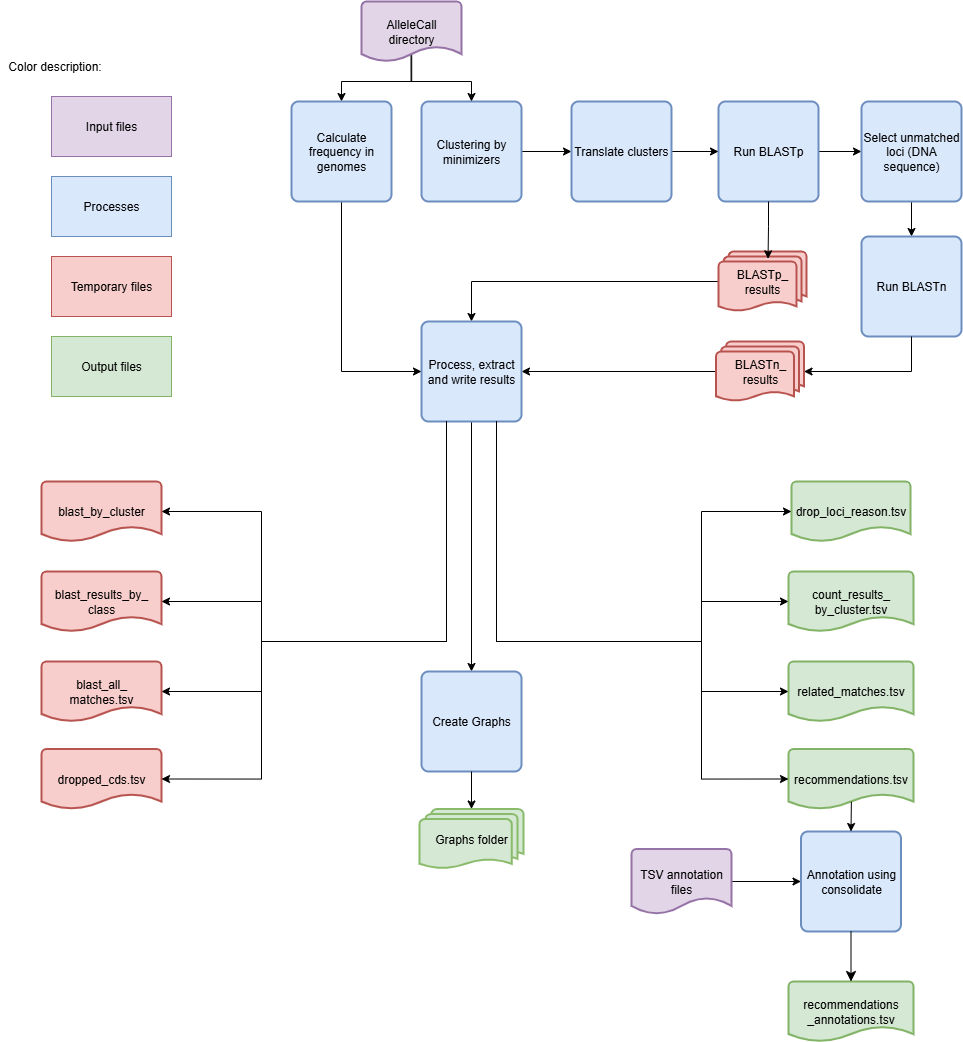

The diagram above was exported from draw.io. Its source (the exported page's mxGraphModel, read from the mxfile embedded in the PNG):
<mxGraphModel dx="2700" dy="914" grid="1" gridSize="10" guides="1" tooltips="1" connect="1" arrows="1" fold="1" page="1" pageScale="1" pageWidth="850" pageHeight="1100" math="0" shadow="0">
  <root>
    <mxCell id="0" />
    <mxCell id="1" parent="0" />
    <mxCell id="dIz83t2OZfv5tZXX2gFK-12" style="edgeStyle=orthogonalEdgeStyle;rounded=0;orthogonalLoop=1;jettySize=auto;html=1;entryX=0;entryY=0.5;entryDx=0;entryDy=0;" parent="1" source="dIz83t2OZfv5tZXX2gFK-3" target="uPMY2EV14jBmOfqGJZ5U-4" edge="1">
      <mxGeometry relative="1" as="geometry">
        <mxPoint x="230" y="160" as="targetPoint" />
      </mxGeometry>
    </mxCell>
    <mxCell id="dIz83t2OZfv5tZXX2gFK-3" value="Clustering by minimizers" style="rounded=1;whiteSpace=wrap;html=1;absoluteArcSize=1;arcSize=14;strokeWidth=2;fillColor=#dae8fc;strokeColor=#6c8ebf;" parent="1" vertex="1">
      <mxGeometry x="40" y="110" width="100" height="100" as="geometry" />
    </mxCell>
    <mxCell id="dIz83t2OZfv5tZXX2gFK-33" style="edgeStyle=orthogonalEdgeStyle;rounded=0;orthogonalLoop=1;jettySize=auto;html=1;entryX=0;entryY=0.5;entryDx=0;entryDy=0;" parent="1" source="dIz83t2OZfv5tZXX2gFK-23" target="dIz83t2OZfv5tZXX2gFK-30" edge="1">
      <mxGeometry relative="1" as="geometry">
        <mxPoint x="516" y="260" as="targetPoint" />
      </mxGeometry>
    </mxCell>
    <mxCell id="dIz83t2OZfv5tZXX2gFK-23" value="Run BLASTp" style="rounded=1;whiteSpace=wrap;html=1;absoluteArcSize=1;arcSize=14;strokeWidth=2;fillColor=#dae8fc;strokeColor=#6c8ebf;" parent="1" vertex="1">
      <mxGeometry x="337" y="110" width="100" height="100" as="geometry" />
    </mxCell>
    <mxCell id="uPMY2EV14jBmOfqGJZ5U-10" style="edgeStyle=orthogonalEdgeStyle;shape=connector;rounded=0;orthogonalLoop=1;jettySize=auto;html=1;entryX=0.5;entryY=0;entryDx=0;entryDy=0;strokeColor=default;align=center;verticalAlign=middle;fontFamily=Helvetica;fontSize=11;fontColor=default;labelBackgroundColor=default;endArrow=classic;" parent="1" source="dIz83t2OZfv5tZXX2gFK-30" target="dIz83t2OZfv5tZXX2gFK-47" edge="1">
      <mxGeometry relative="1" as="geometry" />
    </mxCell>
    <mxCell id="dIz83t2OZfv5tZXX2gFK-30" value="Select unmatched loci (DNA sequence)" style="rounded=1;whiteSpace=wrap;html=1;absoluteArcSize=1;arcSize=14;strokeWidth=2;fillColor=#dae8fc;strokeColor=#6c8ebf;" parent="1" vertex="1">
      <mxGeometry x="480" y="110" width="100" height="100" as="geometry" />
    </mxCell>
    <mxCell id="vfXmAQBLIbiiqpumdKNv-2" style="edgeStyle=orthogonalEdgeStyle;rounded=0;orthogonalLoop=1;jettySize=auto;html=1;entryX=0.5;entryY=0;entryDx=0;entryDy=0;" edge="1" parent="1" source="dIz83t2OZfv5tZXX2gFK-31" target="dIz83t2OZfv5tZXX2gFK-62">
      <mxGeometry relative="1" as="geometry" />
    </mxCell>
    <mxCell id="dIz83t2OZfv5tZXX2gFK-31" value="BLASTp_&lt;div&gt;results&lt;/div&gt;" style="strokeWidth=2;html=1;shape=mxgraph.flowchart.multi-document;whiteSpace=wrap;fillColor=#f8cecc;strokeColor=#b85450;" parent="1" vertex="1">
      <mxGeometry x="337" y="260" width="88" height="60" as="geometry" />
    </mxCell>
    <mxCell id="dIz83t2OZfv5tZXX2gFK-32" style="edgeStyle=orthogonalEdgeStyle;rounded=0;orthogonalLoop=1;jettySize=auto;html=1;exitX=0.5;exitY=1;exitDx=0;exitDy=0;entryX=0.563;entryY=0.122;entryDx=0;entryDy=0;entryPerimeter=0;" parent="1" source="dIz83t2OZfv5tZXX2gFK-23" target="dIz83t2OZfv5tZXX2gFK-31" edge="1">
      <mxGeometry relative="1" as="geometry" />
    </mxCell>
    <mxCell id="uPMY2EV14jBmOfqGJZ5U-12" style="edgeStyle=orthogonalEdgeStyle;shape=connector;rounded=0;orthogonalLoop=1;jettySize=auto;html=1;entryX=1;entryY=0.5;entryDx=0;entryDy=0;strokeColor=default;align=center;verticalAlign=middle;fontFamily=Helvetica;fontSize=11;fontColor=default;labelBackgroundColor=default;endArrow=classic;exitX=0;exitY=0.5;exitDx=0;exitDy=0;exitPerimeter=0;" parent="1" source="dIz83t2OZfv5tZXX2gFK-53" target="dIz83t2OZfv5tZXX2gFK-62" edge="1">
      <mxGeometry relative="1" as="geometry" />
    </mxCell>
    <mxCell id="dIz83t2OZfv5tZXX2gFK-47" value="Run BLASTn" style="rounded=1;whiteSpace=wrap;html=1;absoluteArcSize=1;arcSize=14;strokeWidth=2;fillColor=#dae8fc;strokeColor=#6c8ebf;" parent="1" vertex="1">
      <mxGeometry x="480" y="245" width="100" height="100" as="geometry" />
    </mxCell>
    <mxCell id="dIz83t2OZfv5tZXX2gFK-53" value="BLASTn_&lt;div&gt;results&lt;/div&gt;" style="strokeWidth=2;html=1;shape=mxgraph.flowchart.multi-document;whiteSpace=wrap;fillColor=#f8cecc;strokeColor=#b85450;" parent="1" vertex="1">
      <mxGeometry x="334.5" y="350" width="88" height="60" as="geometry" />
    </mxCell>
    <mxCell id="vfXmAQBLIbiiqpumdKNv-13" style="edgeStyle=orthogonalEdgeStyle;rounded=0;orthogonalLoop=1;jettySize=auto;html=1;exitX=0.5;exitY=1;exitDx=0;exitDy=0;" edge="1" parent="1" source="dIz83t2OZfv5tZXX2gFK-62" target="vfXmAQBLIbiiqpumdKNv-12">
      <mxGeometry relative="1" as="geometry" />
    </mxCell>
    <mxCell id="dIz83t2OZfv5tZXX2gFK-62" value="Process, extract and write results" style="rounded=1;whiteSpace=wrap;html=1;absoluteArcSize=1;arcSize=14;strokeWidth=2;fillColor=#dae8fc;strokeColor=#6c8ebf;" parent="1" vertex="1">
      <mxGeometry x="40" y="330" width="100" height="100" as="geometry" />
    </mxCell>
    <mxCell id="dIz83t2OZfv5tZXX2gFK-76" value="blast_by_cluster" style="strokeWidth=2;html=1;shape=mxgraph.flowchart.document2;whiteSpace=wrap;size=0.25;fillColor=#f8cecc;strokeColor=#b85450;" parent="1" vertex="1">
      <mxGeometry x="-340" y="490" width="120" height="60" as="geometry" />
    </mxCell>
    <mxCell id="dIz83t2OZfv5tZXX2gFK-77" value="blast_results_by_&lt;div&gt;class&lt;/div&gt;" style="strokeWidth=2;html=1;shape=mxgraph.flowchart.document2;whiteSpace=wrap;size=0.25;fillColor=#f8cecc;strokeColor=#b85450;" parent="1" vertex="1">
      <mxGeometry x="-340" y="580" width="120" height="60" as="geometry" />
    </mxCell>
    <mxCell id="dIz83t2OZfv5tZXX2gFK-78" value="blast_all_&lt;div&gt;matches.tsv&lt;/div&gt;" style="strokeWidth=2;html=1;shape=mxgraph.flowchart.document2;whiteSpace=wrap;size=0.25;fillColor=#f8cecc;strokeColor=#b85450;" parent="1" vertex="1">
      <mxGeometry x="-340" y="670" width="120" height="60" as="geometry" />
    </mxCell>
    <mxCell id="dIz83t2OZfv5tZXX2gFK-84" value="dropped_cds.tsv" style="strokeWidth=2;html=1;shape=mxgraph.flowchart.document2;whiteSpace=wrap;size=0.25;fillColor=#f8cecc;strokeColor=#b85450;" parent="1" vertex="1">
      <mxGeometry x="-340" y="757.5" width="120" height="60" as="geometry" />
    </mxCell>
    <mxCell id="dIz83t2OZfv5tZXX2gFK-86" value="drop_loci_reason.tsv" style="strokeWidth=2;html=1;shape=mxgraph.flowchart.document2;whiteSpace=wrap;size=0.25;fillColor=#d5e8d4;strokeColor=#82b366;" parent="1" vertex="1">
      <mxGeometry x="410" y="490" width="119" height="60" as="geometry" />
    </mxCell>
    <mxCell id="dIz83t2OZfv5tZXX2gFK-88" value="Processes" style="rounded=0;whiteSpace=wrap;html=1;fillColor=#dae8fc;strokeColor=#6c8ebf;" parent="1" vertex="1">
      <mxGeometry x="-330" y="185" width="120" height="60" as="geometry" />
    </mxCell>
    <mxCell id="dIz83t2OZfv5tZXX2gFK-89" value="Temporary files" style="rounded=0;whiteSpace=wrap;html=1;fillColor=#f8cecc;strokeColor=#b85450;" parent="1" vertex="1">
      <mxGeometry x="-330" y="265" width="120" height="60" as="geometry" />
    </mxCell>
    <mxCell id="dIz83t2OZfv5tZXX2gFK-90" value="Input files" style="rounded=0;whiteSpace=wrap;html=1;fillColor=#e1d5e7;strokeColor=#9673a6;" parent="1" vertex="1">
      <mxGeometry x="-330" y="105" width="120" height="60" as="geometry" />
    </mxCell>
    <mxCell id="dIz83t2OZfv5tZXX2gFK-91" value="Output files" style="rounded=0;whiteSpace=wrap;html=1;fillColor=#d5e8d4;strokeColor=#82b366;" parent="1" vertex="1">
      <mxGeometry x="-330" y="345" width="120" height="60" as="geometry" />
    </mxCell>
    <mxCell id="dIz83t2OZfv5tZXX2gFK-92" value="Color description:" style="text;html=1;align=center;verticalAlign=middle;resizable=0;points=[];autosize=1;strokeColor=none;fillColor=none;" parent="1" vertex="1">
      <mxGeometry x="-382" y="60" width="110" height="30" as="geometry" />
    </mxCell>
    <mxCell id="4-mWdrpveL5I74C7olqu-1" value="count_results_&lt;div&gt;by_cluster.tsv&lt;/div&gt;" style="strokeWidth=2;html=1;shape=mxgraph.flowchart.document2;whiteSpace=wrap;size=0.25;fillColor=#d5e8d4;strokeColor=#82b366;" parent="1" vertex="1">
      <mxGeometry x="407" y="580" width="125" height="60" as="geometry" />
    </mxCell>
    <mxCell id="4-mWdrpveL5I74C7olqu-2" value="related_matches.tsv" style="strokeWidth=2;html=1;shape=mxgraph.flowchart.document2;whiteSpace=wrap;size=0.25;fillColor=#d5e8d4;strokeColor=#82b366;" parent="1" vertex="1">
      <mxGeometry x="407" y="670" width="125" height="60" as="geometry" />
    </mxCell>
    <mxCell id="4-mWdrpveL5I74C7olqu-3" value="&lt;div&gt;&lt;span style=&quot;background-color: transparent; color: light-dark(rgb(0, 0, 0), rgb(255, 255, 255));&quot;&gt;recommendations.tsv&lt;/span&gt;&lt;/div&gt;" style="strokeWidth=2;html=1;shape=mxgraph.flowchart.document2;whiteSpace=wrap;size=0.25;fillColor=#d5e8d4;strokeColor=#82b366;" parent="1" vertex="1">
      <mxGeometry x="407" y="757.5" width="125" height="60" as="geometry" />
    </mxCell>
    <mxCell id="4-mWdrpveL5I74C7olqu-5" value="Annotation using consolidate" style="rounded=1;whiteSpace=wrap;html=1;absoluteArcSize=1;arcSize=14;strokeWidth=2;fillColor=#dae8fc;strokeColor=#6c8ebf;" parent="1" vertex="1">
      <mxGeometry x="419.5" y="840" width="100" height="100" as="geometry" />
    </mxCell>
    <mxCell id="4-mWdrpveL5I74C7olqu-6" value="&lt;div&gt;&lt;span style=&quot;background-color: transparent; color: light-dark(rgb(0, 0, 0), rgb(255, 255, 255));&quot;&gt;recommendations&lt;/span&gt;&lt;/div&gt;&lt;div&gt;&lt;span style=&quot;background-color: transparent; color: light-dark(rgb(0, 0, 0), rgb(255, 255, 255));&quot;&gt;_annotations.tsv&lt;/span&gt;&lt;/div&gt;" style="strokeWidth=2;html=1;shape=mxgraph.flowchart.document2;whiteSpace=wrap;size=0.25;fillColor=#d5e8d4;strokeColor=#82b366;" parent="1" vertex="1">
      <mxGeometry x="407" y="990" width="125" height="60" as="geometry" />
    </mxCell>
    <mxCell id="4-mWdrpveL5I74C7olqu-7" style="edgeStyle=none;curved=1;rounded=0;orthogonalLoop=1;jettySize=auto;html=1;exitX=0.5;exitY=1;exitDx=0;exitDy=0;entryX=0.5;entryY=0;entryDx=0;entryDy=0;entryPerimeter=0;fontSize=12;startSize=8;endSize=8;" parent="1" source="4-mWdrpveL5I74C7olqu-5" target="4-mWdrpveL5I74C7olqu-6" edge="1">
      <mxGeometry relative="1" as="geometry" />
    </mxCell>
    <mxCell id="4-mWdrpveL5I74C7olqu-8" style="edgeStyle=orthogonalEdgeStyle;rounded=0;orthogonalLoop=1;jettySize=auto;html=1;entryX=0;entryY=0.5;entryDx=0;entryDy=0;" parent="1" source="4-mWdrpveL5I74C7olqu-9" target="4-mWdrpveL5I74C7olqu-5" edge="1">
      <mxGeometry relative="1" as="geometry">
        <mxPoint x="525.5" y="850" as="targetPoint" />
      </mxGeometry>
    </mxCell>
    <mxCell id="4-mWdrpveL5I74C7olqu-9" value="TSV annotation files" style="strokeWidth=2;html=1;shape=mxgraph.flowchart.document2;whiteSpace=wrap;size=0.25;fillColor=#E1D5E7;strokeColor=#9673A6;" parent="1" vertex="1">
      <mxGeometry x="250" y="857.5" width="100" height="65" as="geometry" />
    </mxCell>
    <mxCell id="4-mWdrpveL5I74C7olqu-11" style="edgeStyle=orthogonalEdgeStyle;rounded=0;orthogonalLoop=1;jettySize=auto;html=1;entryX=0.5;entryY=0;entryDx=0;entryDy=0;exitX=0.503;exitY=0.88;exitDx=0;exitDy=0;exitPerimeter=0;" parent="1" source="4-mWdrpveL5I74C7olqu-3" target="4-mWdrpveL5I74C7olqu-5" edge="1">
      <mxGeometry relative="1" as="geometry">
        <mxPoint x="-286" y="775" as="sourcePoint" />
        <mxPoint x="-372" y="665" as="targetPoint" />
      </mxGeometry>
    </mxCell>
    <mxCell id="uPMY2EV14jBmOfqGJZ5U-7" style="edgeStyle=orthogonalEdgeStyle;shape=connector;rounded=0;orthogonalLoop=1;jettySize=auto;html=1;entryX=0.5;entryY=0;entryDx=0;entryDy=0;strokeColor=default;align=center;verticalAlign=middle;fontFamily=Helvetica;fontSize=11;fontColor=default;labelBackgroundColor=default;endArrow=classic;exitX=0.495;exitY=0.857;exitDx=0;exitDy=0;exitPerimeter=0;" parent="1" source="I87AI6RW1DzF_tEUSeAe-1" target="dIz83t2OZfv5tZXX2gFK-3" edge="1">
      <mxGeometry relative="1" as="geometry">
        <Array as="points">
          <mxPoint x="30" y="90" />
          <mxPoint x="90" y="90" />
        </Array>
      </mxGeometry>
    </mxCell>
    <mxCell id="vfXmAQBLIbiiqpumdKNv-1" style="edgeStyle=orthogonalEdgeStyle;rounded=0;orthogonalLoop=1;jettySize=auto;html=1;entryX=0.5;entryY=0;entryDx=0;entryDy=0;exitX=0.502;exitY=0.873;exitDx=0;exitDy=0;exitPerimeter=0;" edge="1" parent="1" source="I87AI6RW1DzF_tEUSeAe-1" target="uPMY2EV14jBmOfqGJZ5U-5">
      <mxGeometry relative="1" as="geometry">
        <Array as="points">
          <mxPoint x="30" y="90" />
          <mxPoint x="-40" y="90" />
        </Array>
      </mxGeometry>
    </mxCell>
    <mxCell id="I87AI6RW1DzF_tEUSeAe-1" value="AlleleCall directory" style="strokeWidth=2;html=1;shape=mxgraph.flowchart.document2;whiteSpace=wrap;size=0.25;fillColor=#e1d5e7;strokeColor=#9673a6;" parent="1" vertex="1">
      <mxGeometry x="-20" y="10" width="100" height="60" as="geometry" />
    </mxCell>
    <mxCell id="uPMY2EV14jBmOfqGJZ5U-9" style="edgeStyle=orthogonalEdgeStyle;shape=connector;rounded=0;orthogonalLoop=1;jettySize=auto;html=1;entryX=0;entryY=0.5;entryDx=0;entryDy=0;strokeColor=default;align=center;verticalAlign=middle;fontFamily=Helvetica;fontSize=11;fontColor=default;labelBackgroundColor=default;endArrow=classic;" parent="1" source="uPMY2EV14jBmOfqGJZ5U-4" target="dIz83t2OZfv5tZXX2gFK-23" edge="1">
      <mxGeometry relative="1" as="geometry" />
    </mxCell>
    <mxCell id="uPMY2EV14jBmOfqGJZ5U-4" value="Translate clusters" style="rounded=1;whiteSpace=wrap;html=1;absoluteArcSize=1;arcSize=14;strokeWidth=2;fillColor=#dae8fc;strokeColor=#6c8ebf;" parent="1" vertex="1">
      <mxGeometry x="190" y="110" width="100" height="100" as="geometry" />
    </mxCell>
    <mxCell id="uPMY2EV14jBmOfqGJZ5U-8" style="edgeStyle=orthogonalEdgeStyle;shape=connector;rounded=0;orthogonalLoop=1;jettySize=auto;html=1;entryX=0;entryY=0.5;entryDx=0;entryDy=0;strokeColor=default;align=center;verticalAlign=middle;fontFamily=Helvetica;fontSize=11;fontColor=default;labelBackgroundColor=default;endArrow=classic;exitX=0.5;exitY=1;exitDx=0;exitDy=0;" parent="1" source="uPMY2EV14jBmOfqGJZ5U-5" target="dIz83t2OZfv5tZXX2gFK-62" edge="1">
      <mxGeometry relative="1" as="geometry" />
    </mxCell>
    <mxCell id="uPMY2EV14jBmOfqGJZ5U-5" value="Calculate frequency in genomes" style="rounded=1;whiteSpace=wrap;html=1;absoluteArcSize=1;arcSize=14;strokeWidth=2;fillColor=#dae8fc;strokeColor=#6c8ebf;" parent="1" vertex="1">
      <mxGeometry x="-90" y="110" width="100" height="100" as="geometry" />
    </mxCell>
    <mxCell id="uPMY2EV14jBmOfqGJZ5U-11" style="edgeStyle=orthogonalEdgeStyle;shape=connector;rounded=0;orthogonalLoop=1;jettySize=auto;html=1;entryX=1;entryY=0.5;entryDx=0;entryDy=0;entryPerimeter=0;strokeColor=default;align=center;verticalAlign=middle;fontFamily=Helvetica;fontSize=11;fontColor=default;labelBackgroundColor=default;endArrow=classic;exitX=0.5;exitY=1;exitDx=0;exitDy=0;" parent="1" source="dIz83t2OZfv5tZXX2gFK-47" target="dIz83t2OZfv5tZXX2gFK-53" edge="1">
      <mxGeometry relative="1" as="geometry" />
    </mxCell>
    <mxCell id="vfXmAQBLIbiiqpumdKNv-3" style="edgeStyle=orthogonalEdgeStyle;rounded=0;orthogonalLoop=1;jettySize=auto;html=1;entryX=1;entryY=0.5;entryDx=0;entryDy=0;entryPerimeter=0;exitX=0.25;exitY=1;exitDx=0;exitDy=0;" edge="1" parent="1" source="dIz83t2OZfv5tZXX2gFK-62" target="dIz83t2OZfv5tZXX2gFK-76">
      <mxGeometry relative="1" as="geometry">
        <Array as="points">
          <mxPoint x="65" y="650" />
          <mxPoint x="-120" y="650" />
          <mxPoint x="-120" y="520" />
        </Array>
      </mxGeometry>
    </mxCell>
    <mxCell id="vfXmAQBLIbiiqpumdKNv-4" style="edgeStyle=orthogonalEdgeStyle;rounded=0;orthogonalLoop=1;jettySize=auto;html=1;entryX=1;entryY=0.5;entryDx=0;entryDy=0;entryPerimeter=0;exitX=0.25;exitY=1;exitDx=0;exitDy=0;" edge="1" parent="1" source="dIz83t2OZfv5tZXX2gFK-62" target="dIz83t2OZfv5tZXX2gFK-77">
      <mxGeometry relative="1" as="geometry">
        <Array as="points">
          <mxPoint x="65" y="650" />
          <mxPoint x="-120" y="650" />
          <mxPoint x="-120" y="610" />
        </Array>
      </mxGeometry>
    </mxCell>
    <mxCell id="vfXmAQBLIbiiqpumdKNv-5" style="edgeStyle=orthogonalEdgeStyle;rounded=0;orthogonalLoop=1;jettySize=auto;html=1;entryX=1;entryY=0.5;entryDx=0;entryDy=0;entryPerimeter=0;exitX=0.25;exitY=1;exitDx=0;exitDy=0;" edge="1" parent="1" source="dIz83t2OZfv5tZXX2gFK-62" target="dIz83t2OZfv5tZXX2gFK-78">
      <mxGeometry relative="1" as="geometry">
        <Array as="points">
          <mxPoint x="65" y="650" />
          <mxPoint x="-120" y="650" />
          <mxPoint x="-120" y="700" />
        </Array>
      </mxGeometry>
    </mxCell>
    <mxCell id="vfXmAQBLIbiiqpumdKNv-6" style="edgeStyle=orthogonalEdgeStyle;rounded=0;orthogonalLoop=1;jettySize=auto;html=1;entryX=1;entryY=0.5;entryDx=0;entryDy=0;entryPerimeter=0;exitX=0.25;exitY=1;exitDx=0;exitDy=0;" edge="1" parent="1" source="dIz83t2OZfv5tZXX2gFK-62" target="dIz83t2OZfv5tZXX2gFK-84">
      <mxGeometry relative="1" as="geometry">
        <Array as="points">
          <mxPoint x="65" y="650" />
          <mxPoint x="-120" y="650" />
          <mxPoint x="-120" y="788" />
        </Array>
      </mxGeometry>
    </mxCell>
    <mxCell id="vfXmAQBLIbiiqpumdKNv-7" style="edgeStyle=orthogonalEdgeStyle;rounded=0;orthogonalLoop=1;jettySize=auto;html=1;exitX=0.75;exitY=1;exitDx=0;exitDy=0;entryX=0;entryY=0.5;entryDx=0;entryDy=0;entryPerimeter=0;" edge="1" parent="1" source="dIz83t2OZfv5tZXX2gFK-62" target="dIz83t2OZfv5tZXX2gFK-86">
      <mxGeometry relative="1" as="geometry">
        <Array as="points">
          <mxPoint x="115" y="650" />
          <mxPoint x="320" y="650" />
          <mxPoint x="320" y="520" />
        </Array>
      </mxGeometry>
    </mxCell>
    <mxCell id="vfXmAQBLIbiiqpumdKNv-8" style="edgeStyle=orthogonalEdgeStyle;rounded=0;orthogonalLoop=1;jettySize=auto;html=1;exitX=0.75;exitY=1;exitDx=0;exitDy=0;entryX=0;entryY=0.5;entryDx=0;entryDy=0;entryPerimeter=0;" edge="1" parent="1" source="dIz83t2OZfv5tZXX2gFK-62" target="4-mWdrpveL5I74C7olqu-1">
      <mxGeometry relative="1" as="geometry">
        <Array as="points">
          <mxPoint x="115" y="650" />
          <mxPoint x="320" y="650" />
          <mxPoint x="320" y="610" />
        </Array>
      </mxGeometry>
    </mxCell>
    <mxCell id="vfXmAQBLIbiiqpumdKNv-9" style="edgeStyle=orthogonalEdgeStyle;rounded=0;orthogonalLoop=1;jettySize=auto;html=1;exitX=0.75;exitY=1;exitDx=0;exitDy=0;entryX=0;entryY=0.5;entryDx=0;entryDy=0;entryPerimeter=0;" edge="1" parent="1" source="dIz83t2OZfv5tZXX2gFK-62" target="4-mWdrpveL5I74C7olqu-2">
      <mxGeometry relative="1" as="geometry">
        <Array as="points">
          <mxPoint x="115" y="650" />
          <mxPoint x="320" y="650" />
          <mxPoint x="320" y="700" />
        </Array>
      </mxGeometry>
    </mxCell>
    <mxCell id="vfXmAQBLIbiiqpumdKNv-11" style="edgeStyle=orthogonalEdgeStyle;rounded=0;orthogonalLoop=1;jettySize=auto;html=1;exitX=0.75;exitY=1;exitDx=0;exitDy=0;entryX=0;entryY=0.5;entryDx=0;entryDy=0;entryPerimeter=0;" edge="1" parent="1" source="dIz83t2OZfv5tZXX2gFK-62" target="4-mWdrpveL5I74C7olqu-3">
      <mxGeometry relative="1" as="geometry">
        <Array as="points">
          <mxPoint x="115" y="650" />
          <mxPoint x="320" y="650" />
          <mxPoint x="320" y="788" />
        </Array>
      </mxGeometry>
    </mxCell>
    <mxCell id="vfXmAQBLIbiiqpumdKNv-12" value="Create Graphs" style="rounded=1;whiteSpace=wrap;html=1;absoluteArcSize=1;arcSize=14;strokeWidth=2;fillColor=#dae8fc;strokeColor=#6c8ebf;" vertex="1" parent="1">
      <mxGeometry x="40" y="680" width="100" height="100" as="geometry" />
    </mxCell>
    <mxCell id="vfXmAQBLIbiiqpumdKNv-14" value="Graphs folder" style="strokeWidth=2;html=1;shape=mxgraph.flowchart.multi-document;whiteSpace=wrap;fillColor=#D5E8D4;strokeColor=#89BB6B;" vertex="1" parent="1">
      <mxGeometry x="38" y="817.5" width="104" height="60" as="geometry" />
    </mxCell>
    <mxCell id="vfXmAQBLIbiiqpumdKNv-15" style="edgeStyle=orthogonalEdgeStyle;rounded=0;orthogonalLoop=1;jettySize=auto;html=1;exitX=0.5;exitY=1;exitDx=0;exitDy=0;entryX=0.5;entryY=0;entryDx=0;entryDy=0;entryPerimeter=0;" edge="1" parent="1" source="vfXmAQBLIbiiqpumdKNv-12" target="vfXmAQBLIbiiqpumdKNv-14">
      <mxGeometry relative="1" as="geometry" />
    </mxCell>
  </root>
</mxGraphModel>